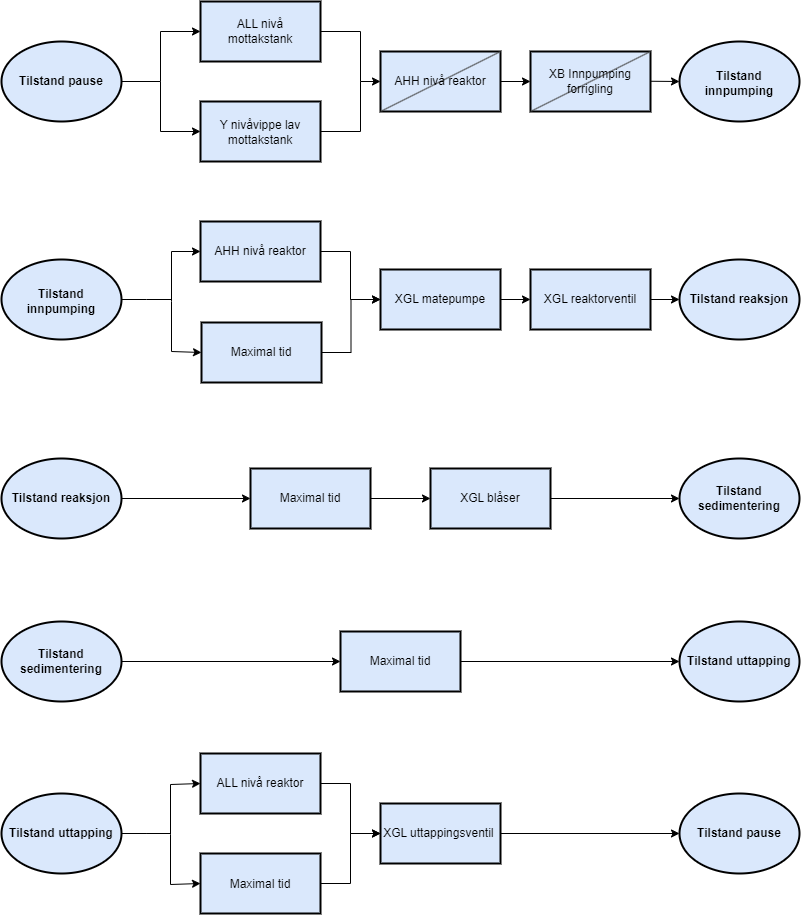

The diagram above was exported from draw.io. Its source (the exported page's mxGraphModel, read from the mxfile embedded in the PNG):
<mxGraphModel dx="1534" dy="844" grid="0" gridSize="10" guides="1" tooltips="1" connect="1" arrows="1" fold="1" page="1" pageScale="1" pageWidth="850" pageHeight="1100" math="0" shadow="0">
  <root>
    <mxCell id="0" />
    <mxCell id="1" parent="0" />
    <mxCell id="8mv-_hMsO3YQvj_fhS33-1" value="" style="rounded=0;whiteSpace=wrap;html=1;strokeWidth=2;fillColor=#dae8fc;strokeColor=#000000;" vertex="1" parent="1">
      <mxGeometry x="228" y="101" width="120" height="60" as="geometry" />
    </mxCell>
    <mxCell id="8mv-_hMsO3YQvj_fhS33-2" value="" style="rounded=0;whiteSpace=wrap;html=1;strokeWidth=2;fillColor=#dae8fc;strokeColor=#000000;" vertex="1" parent="1">
      <mxGeometry x="228" y="201" width="120" height="60" as="geometry" />
    </mxCell>
    <mxCell id="8mv-_hMsO3YQvj_fhS33-3" value="" style="rounded=0;whiteSpace=wrap;html=1;strokeWidth=2;fillColor=#dae8fc;strokeColor=#000000;" vertex="1" parent="1">
      <mxGeometry x="408" y="151" width="120" height="60" as="geometry" />
    </mxCell>
    <mxCell id="8mv-_hMsO3YQvj_fhS33-4" value="" style="rounded=0;whiteSpace=wrap;html=1;strokeWidth=2;fillColor=#dae8fc;strokeColor=#000000;" vertex="1" parent="1">
      <mxGeometry x="558" y="151" width="120" height="60" as="geometry" />
    </mxCell>
    <mxCell id="8mv-_hMsO3YQvj_fhS33-6" value="" style="endArrow=none;html=1;rounded=0;" edge="1" parent="1">
      <mxGeometry width="50" height="50" relative="1" as="geometry">
        <mxPoint x="118" y="181" as="sourcePoint" />
        <mxPoint x="188" y="181" as="targetPoint" />
      </mxGeometry>
    </mxCell>
    <mxCell id="8mv-_hMsO3YQvj_fhS33-10" value="" style="endArrow=classic;html=1;rounded=0;entryX=0;entryY=0.5;entryDx=0;entryDy=0;endFill=1;" edge="1" parent="1" target="8mv-_hMsO3YQvj_fhS33-3">
      <mxGeometry width="50" height="50" relative="1" as="geometry">
        <mxPoint x="348" y="231" as="sourcePoint" />
        <mxPoint x="398" y="181" as="targetPoint" />
        <Array as="points">
          <mxPoint x="388" y="231" />
          <mxPoint x="388" y="181" />
        </Array>
      </mxGeometry>
    </mxCell>
    <mxCell id="8mv-_hMsO3YQvj_fhS33-11" value="" style="endArrow=none;html=1;rounded=0;" edge="1" parent="1">
      <mxGeometry width="50" height="50" relative="1" as="geometry">
        <mxPoint x="348" y="131" as="sourcePoint" />
        <mxPoint x="388" y="181" as="targetPoint" />
        <Array as="points">
          <mxPoint x="388" y="131" />
        </Array>
      </mxGeometry>
    </mxCell>
    <mxCell id="8mv-_hMsO3YQvj_fhS33-12" value="" style="endArrow=classic;html=1;rounded=0;entryX=0;entryY=0.5;entryDx=0;entryDy=0;endFill=1;" edge="1" parent="1" target="8mv-_hMsO3YQvj_fhS33-4">
      <mxGeometry width="50" height="50" relative="1" as="geometry">
        <mxPoint x="528" y="181" as="sourcePoint" />
        <mxPoint x="578" y="131" as="targetPoint" />
      </mxGeometry>
    </mxCell>
    <mxCell id="8mv-_hMsO3YQvj_fhS33-14" value="ALL nivå mottakstank" style="text;html=1;align=center;verticalAlign=middle;whiteSpace=wrap;rounded=0;" vertex="1" parent="1">
      <mxGeometry x="238" y="116" width="100" height="30" as="geometry" />
    </mxCell>
    <mxCell id="8mv-_hMsO3YQvj_fhS33-15" value="Y nivåvippe lav mottakstank" style="text;html=1;align=center;verticalAlign=middle;whiteSpace=wrap;rounded=0;" vertex="1" parent="1">
      <mxGeometry x="238" y="217" width="100" height="30" as="geometry" />
    </mxCell>
    <mxCell id="8mv-_hMsO3YQvj_fhS33-16" value="" style="endArrow=none;html=1;rounded=0;entryX=1;entryY=0;entryDx=0;entryDy=0;fillColor=#0050ef;strokeColor=#454545;" edge="1" parent="1" target="8mv-_hMsO3YQvj_fhS33-3">
      <mxGeometry width="50" height="50" relative="1" as="geometry">
        <mxPoint x="408" y="211" as="sourcePoint" />
        <mxPoint x="458" y="161" as="targetPoint" />
      </mxGeometry>
    </mxCell>
    <mxCell id="8mv-_hMsO3YQvj_fhS33-17" value="AHH nivå reaktor" style="text;html=1;align=center;verticalAlign=middle;whiteSpace=wrap;rounded=0;" vertex="1" parent="1">
      <mxGeometry x="418" y="166" width="100" height="30" as="geometry" />
    </mxCell>
    <mxCell id="8mv-_hMsO3YQvj_fhS33-19" value="" style="endArrow=classic;html=1;rounded=0;endFill=1;entryX=0;entryY=0.5;entryDx=0;entryDy=0;" edge="1" parent="1" target="8mv-_hMsO3YQvj_fhS33-31">
      <mxGeometry width="50" height="50" relative="1" as="geometry">
        <mxPoint x="678" y="180.76" as="sourcePoint" />
        <mxPoint x="741" y="181" as="targetPoint" />
      </mxGeometry>
    </mxCell>
    <mxCell id="8mv-_hMsO3YQvj_fhS33-20" value="" style="endArrow=none;html=1;rounded=0;entryX=1;entryY=0;entryDx=0;entryDy=0;fillColor=#0050ef;strokeColor=#454545;" edge="1" parent="1">
      <mxGeometry width="50" height="50" relative="1" as="geometry">
        <mxPoint x="558" y="211" as="sourcePoint" />
        <mxPoint x="678" y="151" as="targetPoint" />
      </mxGeometry>
    </mxCell>
    <mxCell id="8mv-_hMsO3YQvj_fhS33-18" value="XB Innpumping&lt;div&gt;forrigling&lt;/div&gt;" style="text;html=1;align=center;verticalAlign=middle;whiteSpace=wrap;rounded=0;strokeColor=none;" vertex="1" parent="1">
      <mxGeometry x="568" y="166" width="100" height="30" as="geometry" />
    </mxCell>
    <mxCell id="8mv-_hMsO3YQvj_fhS33-28" value="" style="endArrow=classic;html=1;rounded=0;entryX=0;entryY=0.5;entryDx=0;entryDy=0;" edge="1" parent="1" target="8mv-_hMsO3YQvj_fhS33-1">
      <mxGeometry width="50" height="50" relative="1" as="geometry">
        <mxPoint x="188" y="181" as="sourcePoint" />
        <mxPoint x="223" y="102" as="targetPoint" />
        <Array as="points">
          <mxPoint x="188" y="131" />
        </Array>
      </mxGeometry>
    </mxCell>
    <mxCell id="8mv-_hMsO3YQvj_fhS33-29" value="" style="endArrow=classic;html=1;rounded=0;entryX=0;entryY=0.5;entryDx=0;entryDy=0;" edge="1" parent="1" target="8mv-_hMsO3YQvj_fhS33-2">
      <mxGeometry width="50" height="50" relative="1" as="geometry">
        <mxPoint x="188" y="181" as="sourcePoint" />
        <mxPoint x="199" y="194" as="targetPoint" />
        <Array as="points">
          <mxPoint x="188" y="231" />
        </Array>
      </mxGeometry>
    </mxCell>
    <mxCell id="8mv-_hMsO3YQvj_fhS33-30" value="Tilstand pause" style="ellipse;whiteSpace=wrap;html=1;fillColor=#dae8fc;strokeColor=#000000;strokeWidth=2;fontStyle=1" vertex="1" parent="1">
      <mxGeometry x="29" y="141" width="120" height="80" as="geometry" />
    </mxCell>
    <mxCell id="8mv-_hMsO3YQvj_fhS33-31" value="" style="ellipse;whiteSpace=wrap;html=1;fillColor=#dae8fc;strokeColor=#000000;strokeWidth=2;fontStyle=1" vertex="1" parent="1">
      <mxGeometry x="707" y="141" width="120" height="80" as="geometry" />
    </mxCell>
    <mxCell id="8mv-_hMsO3YQvj_fhS33-42" style="edgeStyle=orthogonalEdgeStyle;rounded=0;orthogonalLoop=1;jettySize=auto;html=1;endArrow=none;endFill=0;" edge="1" parent="1" source="8mv-_hMsO3YQvj_fhS33-32">
      <mxGeometry relative="1" as="geometry">
        <mxPoint x="199.40367635091138" y="399" as="targetPoint" />
      </mxGeometry>
    </mxCell>
    <mxCell id="8mv-_hMsO3YQvj_fhS33-32" value="" style="ellipse;whiteSpace=wrap;html=1;fillColor=#dae8fc;strokeColor=#000000;strokeWidth=2;fontStyle=1" vertex="1" parent="1">
      <mxGeometry x="29" y="359" width="120" height="80" as="geometry" />
    </mxCell>
    <mxCell id="8mv-_hMsO3YQvj_fhS33-44" style="edgeStyle=orthogonalEdgeStyle;rounded=0;orthogonalLoop=1;jettySize=auto;html=1;entryX=0;entryY=0.5;entryDx=0;entryDy=0;" edge="1" parent="1" source="8mv-_hMsO3YQvj_fhS33-33" target="8mv-_hMsO3YQvj_fhS33-43">
      <mxGeometry relative="1" as="geometry" />
    </mxCell>
    <mxCell id="8mv-_hMsO3YQvj_fhS33-33" value="" style="rounded=0;whiteSpace=wrap;html=1;strokeWidth=2;fillColor=#dae8fc;strokeColor=#000000;" vertex="1" parent="1">
      <mxGeometry x="228" y="321" width="120" height="60" as="geometry" />
    </mxCell>
    <mxCell id="8mv-_hMsO3YQvj_fhS33-45" style="edgeStyle=orthogonalEdgeStyle;rounded=0;orthogonalLoop=1;jettySize=auto;html=1;entryX=0;entryY=0.5;entryDx=0;entryDy=0;" edge="1" parent="1" source="8mv-_hMsO3YQvj_fhS33-34" target="8mv-_hMsO3YQvj_fhS33-43">
      <mxGeometry relative="1" as="geometry" />
    </mxCell>
    <mxCell id="8mv-_hMsO3YQvj_fhS33-34" value="" style="rounded=0;whiteSpace=wrap;html=1;strokeWidth=2;fillColor=#dae8fc;strokeColor=#000000;" vertex="1" parent="1">
      <mxGeometry x="229" y="422" width="120" height="60" as="geometry" />
    </mxCell>
    <mxCell id="8mv-_hMsO3YQvj_fhS33-35" value="AHH nivå reaktor" style="text;html=1;align=center;verticalAlign=middle;whiteSpace=wrap;rounded=0;" vertex="1" parent="1">
      <mxGeometry x="238" y="336" width="100" height="30" as="geometry" />
    </mxCell>
    <mxCell id="8mv-_hMsO3YQvj_fhS33-36" value="Maximal tid" style="text;html=1;align=center;verticalAlign=middle;whiteSpace=wrap;rounded=0;" vertex="1" parent="1">
      <mxGeometry x="239" y="437" width="100" height="30" as="geometry" />
    </mxCell>
    <mxCell id="8mv-_hMsO3YQvj_fhS33-39" value="" style="endArrow=classic;html=1;rounded=0;entryX=0;entryY=0.5;entryDx=0;entryDy=0;" edge="1" parent="1" target="8mv-_hMsO3YQvj_fhS33-33">
      <mxGeometry width="50" height="50" relative="1" as="geometry">
        <mxPoint x="199" y="401" as="sourcePoint" />
        <mxPoint x="234" y="322" as="targetPoint" />
        <Array as="points">
          <mxPoint x="199" y="351" />
        </Array>
      </mxGeometry>
    </mxCell>
    <mxCell id="8mv-_hMsO3YQvj_fhS33-40" value="" style="endArrow=classic;html=1;rounded=0;entryX=0;entryY=0.5;entryDx=0;entryDy=0;" edge="1" parent="1" target="8mv-_hMsO3YQvj_fhS33-34">
      <mxGeometry width="50" height="50" relative="1" as="geometry">
        <mxPoint x="199" y="401" as="sourcePoint" />
        <mxPoint x="210" y="414" as="targetPoint" />
        <Array as="points">
          <mxPoint x="199" y="451" />
        </Array>
      </mxGeometry>
    </mxCell>
    <mxCell id="8mv-_hMsO3YQvj_fhS33-48" style="edgeStyle=orthogonalEdgeStyle;rounded=0;orthogonalLoop=1;jettySize=auto;html=1;entryX=0;entryY=0.5;entryDx=0;entryDy=0;" edge="1" parent="1" source="8mv-_hMsO3YQvj_fhS33-43" target="8mv-_hMsO3YQvj_fhS33-47">
      <mxGeometry relative="1" as="geometry" />
    </mxCell>
    <mxCell id="8mv-_hMsO3YQvj_fhS33-43" value="XGL matepumpe" style="rounded=0;whiteSpace=wrap;html=1;strokeWidth=2;fillColor=#dae8fc;strokeColor=#000000;" vertex="1" parent="1">
      <mxGeometry x="408" y="369" width="120" height="60" as="geometry" />
    </mxCell>
    <mxCell id="8mv-_hMsO3YQvj_fhS33-50" style="edgeStyle=orthogonalEdgeStyle;rounded=0;orthogonalLoop=1;jettySize=auto;html=1;entryX=0;entryY=0.5;entryDx=0;entryDy=0;" edge="1" parent="1" source="8mv-_hMsO3YQvj_fhS33-47" target="8mv-_hMsO3YQvj_fhS33-49">
      <mxGeometry relative="1" as="geometry" />
    </mxCell>
    <mxCell id="8mv-_hMsO3YQvj_fhS33-47" value="XGL reaktorventil" style="rounded=0;whiteSpace=wrap;html=1;strokeWidth=2;fillColor=#dae8fc;strokeColor=#000000;" vertex="1" parent="1">
      <mxGeometry x="558" y="369" width="120" height="60" as="geometry" />
    </mxCell>
    <mxCell id="8mv-_hMsO3YQvj_fhS33-49" value="Tilstand reaksjon" style="ellipse;whiteSpace=wrap;html=1;fillColor=#dae8fc;strokeColor=#000000;strokeWidth=2;fontStyle=1" vertex="1" parent="1">
      <mxGeometry x="707" y="359" width="120" height="80" as="geometry" />
    </mxCell>
    <mxCell id="8mv-_hMsO3YQvj_fhS33-53" style="edgeStyle=orthogonalEdgeStyle;rounded=0;orthogonalLoop=1;jettySize=auto;html=1;entryX=0;entryY=0.5;entryDx=0;entryDy=0;" edge="1" parent="1" source="8mv-_hMsO3YQvj_fhS33-51" target="8mv-_hMsO3YQvj_fhS33-52">
      <mxGeometry relative="1" as="geometry" />
    </mxCell>
    <mxCell id="8mv-_hMsO3YQvj_fhS33-51" value="Tilstand reaksjon" style="ellipse;whiteSpace=wrap;html=1;fillColor=#dae8fc;strokeColor=#000000;strokeWidth=2;fontStyle=1" vertex="1" parent="1">
      <mxGeometry x="29" y="558" width="120" height="80" as="geometry" />
    </mxCell>
    <mxCell id="8mv-_hMsO3YQvj_fhS33-55" style="edgeStyle=orthogonalEdgeStyle;rounded=0;orthogonalLoop=1;jettySize=auto;html=1;entryX=0;entryY=0.5;entryDx=0;entryDy=0;" edge="1" parent="1" source="8mv-_hMsO3YQvj_fhS33-52" target="8mv-_hMsO3YQvj_fhS33-54">
      <mxGeometry relative="1" as="geometry" />
    </mxCell>
    <mxCell id="8mv-_hMsO3YQvj_fhS33-52" value="Maximal tid" style="rounded=0;whiteSpace=wrap;html=1;strokeWidth=2;fillColor=#dae8fc;strokeColor=#000000;" vertex="1" parent="1">
      <mxGeometry x="278" y="568" width="120" height="60" as="geometry" />
    </mxCell>
    <mxCell id="8mv-_hMsO3YQvj_fhS33-57" style="edgeStyle=orthogonalEdgeStyle;rounded=0;orthogonalLoop=1;jettySize=auto;html=1;entryX=0;entryY=0.5;entryDx=0;entryDy=0;" edge="1" parent="1" source="8mv-_hMsO3YQvj_fhS33-54" target="8mv-_hMsO3YQvj_fhS33-56">
      <mxGeometry relative="1" as="geometry" />
    </mxCell>
    <mxCell id="8mv-_hMsO3YQvj_fhS33-54" value="XGL blåser" style="rounded=0;whiteSpace=wrap;html=1;strokeWidth=2;fillColor=#dae8fc;strokeColor=#000000;" vertex="1" parent="1">
      <mxGeometry x="458" y="568" width="120" height="60" as="geometry" />
    </mxCell>
    <mxCell id="8mv-_hMsO3YQvj_fhS33-56" value="Tilstand sedimentering" style="ellipse;whiteSpace=wrap;html=1;fillColor=#dae8fc;strokeColor=#000000;strokeWidth=2;fontStyle=1" vertex="1" parent="1">
      <mxGeometry x="707" y="558" width="120" height="80" as="geometry" />
    </mxCell>
    <mxCell id="8mv-_hMsO3YQvj_fhS33-60" style="edgeStyle=orthogonalEdgeStyle;rounded=0;orthogonalLoop=1;jettySize=auto;html=1;entryX=0;entryY=0.5;entryDx=0;entryDy=0;" edge="1" parent="1" source="8mv-_hMsO3YQvj_fhS33-58" target="8mv-_hMsO3YQvj_fhS33-59">
      <mxGeometry relative="1" as="geometry" />
    </mxCell>
    <mxCell id="8mv-_hMsO3YQvj_fhS33-58" value="Tilstand sedimentering" style="ellipse;whiteSpace=wrap;html=1;fillColor=#dae8fc;strokeColor=#000000;strokeWidth=2;fontStyle=1" vertex="1" parent="1">
      <mxGeometry x="29" y="721" width="120" height="80" as="geometry" />
    </mxCell>
    <mxCell id="8mv-_hMsO3YQvj_fhS33-62" style="edgeStyle=orthogonalEdgeStyle;rounded=0;orthogonalLoop=1;jettySize=auto;html=1;entryX=0;entryY=0.5;entryDx=0;entryDy=0;" edge="1" parent="1" source="8mv-_hMsO3YQvj_fhS33-59" target="8mv-_hMsO3YQvj_fhS33-61">
      <mxGeometry relative="1" as="geometry" />
    </mxCell>
    <mxCell id="8mv-_hMsO3YQvj_fhS33-59" value="Maximal tid" style="rounded=0;whiteSpace=wrap;html=1;strokeWidth=2;fillColor=#dae8fc;strokeColor=#000000;" vertex="1" parent="1">
      <mxGeometry x="368" y="731" width="120" height="60" as="geometry" />
    </mxCell>
    <mxCell id="8mv-_hMsO3YQvj_fhS33-61" value="Tilstand uttapping" style="ellipse;whiteSpace=wrap;html=1;fillColor=#dae8fc;strokeColor=#000000;strokeWidth=2;fontStyle=1" vertex="1" parent="1">
      <mxGeometry x="707" y="721" width="120" height="80" as="geometry" />
    </mxCell>
    <mxCell id="8mv-_hMsO3YQvj_fhS33-71" style="edgeStyle=orthogonalEdgeStyle;rounded=0;orthogonalLoop=1;jettySize=auto;html=1;endArrow=none;endFill=0;" edge="1" parent="1" source="8mv-_hMsO3YQvj_fhS33-63">
      <mxGeometry relative="1" as="geometry">
        <mxPoint x="198.24024309430797" y="933" as="targetPoint" />
      </mxGeometry>
    </mxCell>
    <mxCell id="8mv-_hMsO3YQvj_fhS33-63" value="Tilstand uttapping" style="ellipse;whiteSpace=wrap;html=1;fillColor=#dae8fc;strokeColor=#000000;strokeWidth=2;fontStyle=1" vertex="1" parent="1">
      <mxGeometry x="29" y="893" width="120" height="80" as="geometry" />
    </mxCell>
    <mxCell id="8mv-_hMsO3YQvj_fhS33-74" style="edgeStyle=orthogonalEdgeStyle;rounded=0;orthogonalLoop=1;jettySize=auto;html=1;entryX=0;entryY=0.5;entryDx=0;entryDy=0;" edge="1" parent="1" source="8mv-_hMsO3YQvj_fhS33-64" target="8mv-_hMsO3YQvj_fhS33-72">
      <mxGeometry relative="1" as="geometry" />
    </mxCell>
    <mxCell id="8mv-_hMsO3YQvj_fhS33-64" value="" style="rounded=0;whiteSpace=wrap;html=1;strokeWidth=2;fillColor=#dae8fc;strokeColor=#000000;" vertex="1" parent="1">
      <mxGeometry x="228" y="853" width="120" height="60" as="geometry" />
    </mxCell>
    <mxCell id="8mv-_hMsO3YQvj_fhS33-75" style="edgeStyle=orthogonalEdgeStyle;rounded=0;orthogonalLoop=1;jettySize=auto;html=1;entryX=0;entryY=0.5;entryDx=0;entryDy=0;" edge="1" parent="1" source="8mv-_hMsO3YQvj_fhS33-65" target="8mv-_hMsO3YQvj_fhS33-72">
      <mxGeometry relative="1" as="geometry" />
    </mxCell>
    <mxCell id="8mv-_hMsO3YQvj_fhS33-65" value="" style="rounded=0;whiteSpace=wrap;html=1;strokeWidth=2;fillColor=#dae8fc;strokeColor=#000000;" vertex="1" parent="1">
      <mxGeometry x="228" y="953" width="120" height="60" as="geometry" />
    </mxCell>
    <mxCell id="8mv-_hMsO3YQvj_fhS33-66" value="ALL nivå reaktor" style="text;html=1;align=center;verticalAlign=middle;whiteSpace=wrap;rounded=0;" vertex="1" parent="1">
      <mxGeometry x="238" y="868" width="100" height="30" as="geometry" />
    </mxCell>
    <mxCell id="8mv-_hMsO3YQvj_fhS33-67" value="Maximal tid" style="text;html=1;align=center;verticalAlign=middle;whiteSpace=wrap;rounded=0;" vertex="1" parent="1">
      <mxGeometry x="238" y="969" width="100" height="30" as="geometry" />
    </mxCell>
    <mxCell id="8mv-_hMsO3YQvj_fhS33-68" value="" style="endArrow=classic;html=1;rounded=0;entryX=0;entryY=0.5;entryDx=0;entryDy=0;" edge="1" parent="1" target="8mv-_hMsO3YQvj_fhS33-64">
      <mxGeometry width="50" height="50" relative="1" as="geometry">
        <mxPoint x="198" y="934" as="sourcePoint" />
        <mxPoint x="233" y="855" as="targetPoint" />
        <Array as="points">
          <mxPoint x="198" y="884" />
        </Array>
      </mxGeometry>
    </mxCell>
    <mxCell id="8mv-_hMsO3YQvj_fhS33-69" value="" style="endArrow=classic;html=1;rounded=0;entryX=0;entryY=0.5;entryDx=0;entryDy=0;" edge="1" parent="1" target="8mv-_hMsO3YQvj_fhS33-65">
      <mxGeometry width="50" height="50" relative="1" as="geometry">
        <mxPoint x="198" y="934" as="sourcePoint" />
        <mxPoint x="209" y="947" as="targetPoint" />
        <Array as="points">
          <mxPoint x="198" y="984" />
        </Array>
      </mxGeometry>
    </mxCell>
    <mxCell id="8mv-_hMsO3YQvj_fhS33-77" style="edgeStyle=orthogonalEdgeStyle;rounded=0;orthogonalLoop=1;jettySize=auto;html=1;entryX=0;entryY=0.5;entryDx=0;entryDy=0;" edge="1" parent="1" source="8mv-_hMsO3YQvj_fhS33-72" target="8mv-_hMsO3YQvj_fhS33-76">
      <mxGeometry relative="1" as="geometry" />
    </mxCell>
    <mxCell id="8mv-_hMsO3YQvj_fhS33-72" value="XGL uttappingsventil&amp;nbsp;" style="rounded=0;whiteSpace=wrap;html=1;strokeWidth=2;fillColor=#dae8fc;strokeColor=#000000;" vertex="1" parent="1">
      <mxGeometry x="408" y="903" width="120" height="60" as="geometry" />
    </mxCell>
    <mxCell id="8mv-_hMsO3YQvj_fhS33-76" value="Tilstand pause" style="ellipse;whiteSpace=wrap;html=1;fillColor=#dae8fc;strokeColor=#000000;strokeWidth=2;fontStyle=1" vertex="1" parent="1">
      <mxGeometry x="707" y="893" width="120" height="80" as="geometry" />
    </mxCell>
    <mxCell id="8mv-_hMsO3YQvj_fhS33-78" value="&lt;b&gt;Tilstand innpumping&lt;/b&gt;" style="text;html=1;align=center;verticalAlign=middle;whiteSpace=wrap;rounded=0;" vertex="1" parent="1">
      <mxGeometry x="39" y="386" width="100" height="30" as="geometry" />
    </mxCell>
    <mxCell id="8mv-_hMsO3YQvj_fhS33-79" value="&lt;b&gt;Tilstand innpumping&lt;/b&gt;" style="text;html=1;align=center;verticalAlign=middle;whiteSpace=wrap;rounded=0;" vertex="1" parent="1">
      <mxGeometry x="717" y="168" width="100" height="30" as="geometry" />
    </mxCell>
  </root>
</mxGraphModel>